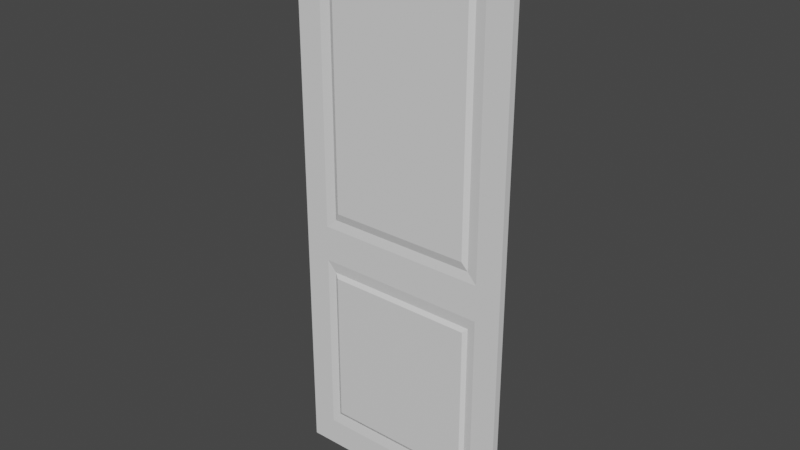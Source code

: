 # Source: door.blend  (saved by Blender 2.93.21; exported with 4.5.12 LTS)
import bpy
from mathutils import Matrix  # noqa: F401  (used for matrix-valued properties, if any)

bpy.ops.wm.read_factory_settings(use_empty=True)
scene = bpy.context.scene
scene.name = 'Scene'

# ---- collections
col_collection = bpy.data.collections.new('Collection'); scene.collection.children.link(col_collection)

# ---- materials (node trees are filled in below, after node groups)
mat_material = bpy.data.materials.new('Material')
mat_material.alpha_threshold = 0.0
mat_material.use_transparent_shadow = False
mat_material.line_color = (0.0, 0.0, 0.0, 1.0)

# ---- material node trees
mat_material.use_nodes = True; mat_material.node_tree.nodes.clear()
_N = mat_material.node_tree.nodes; _L = mat_material.node_tree.links
n0 = _N.new('ShaderNodeOutputMaterial'); n0.name = 'Material Output'; n0.location = (300, 300)
n1 = _N.new('ShaderNodeBsdfPrincipled'); n1.name = 'Principled BSDF'; n1.location = (10, 300)
n1.distribution = 'GGX'
n1.subsurface_method = 'BURLEY'
n1.inputs[2].default_value = 0.4
n1.inputs[3].default_value = 1.45
n1.inputs[27].default_value = (0.0, 0.0, 0.0, 1.0)
n1.inputs[28].default_value = 1.0
_L.new(n1.outputs[0], n0.inputs[0])
n0.is_active_output = True

# ---- world
world_world = bpy.data.worlds.new('World'); scene.world = world_world
world_world.use_nodes = True; world_world.node_tree.nodes.clear()
_N = world_world.node_tree.nodes; _L = world_world.node_tree.links
n0 = _N.new('ShaderNodeOutputWorld'); n0.name = 'World Output'; n0.location = (300, 300)
n1 = _N.new('ShaderNodeBackground'); n1.name = 'Background'; n1.location = (10, 300)
n1.inputs[0].default_value = (0.05088, 0.05088, 0.05088, 1.0)
_L.new(n1.outputs[0], n0.inputs[0])
n0.is_active_output = True
world_world.color = (0.05088, 0.05088, 0.05088)
world_world.use_sun_shadow = False
world_world.sun_shadow_jitter_overblur = 0.0

# ---- meshes
me_cube = bpy.data.meshes.new('Cube')
me_cube.from_pydata([(2.144, -0.04346, 10.46), (2.144, -0.04346, 0.02171), (-2.001, -0.04346, 10.46), (-2.001, -0.04346, 0.02171), (2.144, 0.08462, 10.46), (2.144, 0.08462, 0.02171), (-2.001, 0.08462, 10.46), (-2.001, 0.08462, 0.02171), (2.144, -0.04346, 9.933), (2.144, -0.04346, 0.5438), (-2.001, 0.08462, 0.5438), (-2.001, 0.08462, 9.933), (-2.001, -0.04346, 9.933), (-2.001, -0.04346, 0.5438), (2.144, 0.08462, 9.933), (2.144, 0.08462, 0.5438), (1.677, 0.08462, 0.02171), (-1.534, 0.08462, 0.02171), (1.677, -0.04346, 10.46), (-1.534, -0.04346, 10.46), (-1.534, 0.08462, 10.46), (1.677, 0.08462, 10.46), (-1.534, -0.04346, 0.02171), (1.677, -0.04346, 0.02171), (1.523, -0.0165, 0.757), (-1.38, -0.0165, 0.757), (1.487, -0.0165, 9.756), (-1.344, -0.0165, 9.756), (-1.534, 0.08462, 0.5438), (1.677, 0.08462, 0.5438), (-1.534, 0.08462, 9.933), (1.677, 0.08462, 9.933), (2.144, -0.04346, 4.703), (2.144, -0.04346, 4.041), (-2.001, 0.08462, 4.041), (-2.001, 0.08462, 4.703), (-2.001, -0.04346, 4.703), (-2.001, -0.04346, 4.041), (2.144, 0.08462, 4.703), (2.144, 0.08462, 4.041), (-1.534, 0.08462, 4.703), (-1.534, 0.08462, 4.041), (1.677, 0.08462, 4.703), (1.677, 0.08462, 4.041), (1.487, -0.0165, 4.88), (1.523, -0.0165, 3.828), (-1.344, -0.0165, 4.88), (-1.38, -0.0165, 3.828), (1.677, -0.04346, 9.933), (-1.534, -0.04346, 9.933), (1.677, -0.04346, 4.703), (-1.534, -0.04346, 4.703), (1.677, -0.04346, 9.933), (-1.534, -0.04346, 9.933), (1.677, -0.04346, 4.703), (-1.534, -0.04346, 4.703), (1.677, -0.04346, 9.933), (-1.534, -0.04346, 9.933), (1.677, -0.04346, 4.703), (-1.534, -0.04346, 4.703), (1.677, -0.04346, 0.5438), (-1.534, -0.04346, 0.5438), (1.677, -0.04346, 4.041), (-1.534, -0.04346, 4.041), (1.393, -0.06353, 9.593), (-1.25, -0.06353, 9.593), (1.393, -0.06353, 5.042), (-1.25, -0.06353, 5.042), (1.446, -0.06353, 0.8388), (-1.303, -0.06353, 0.8388), (1.446, -0.06353, 3.746), (-1.303, -0.06353, 3.746)], [], [(19, 20, 6, 2), (12, 2, 6, 11), (31, 21, 4, 14), (17, 22, 3, 7), (49, 19, 2, 12), (14, 4, 0, 8), (5, 15, 9, 1), (38, 14, 8, 32), (22, 61, 13, 3), (51, 49, 12, 36), (16, 29, 15, 5), (42, 31, 14, 38), (3, 13, 10, 7), (36, 12, 11, 35), (35, 11, 30, 40), (40, 30, 31, 42), (7, 10, 28, 17), (17, 28, 29, 16), (32, 8, 48, 50), (45, 47, 71, 70), (1, 9, 60, 23), (23, 60, 61, 22), (8, 0, 18, 48), (48, 18, 19, 49), (5, 1, 23, 16), (16, 23, 22, 17), (11, 6, 20, 30), (30, 20, 21, 31), (0, 4, 21, 18), (18, 21, 20, 19), (27, 46, 67, 65), (62, 50, 51, 63), (9, 33, 62, 60), (33, 32, 50, 62), (28, 41, 43, 29), (41, 40, 42, 43), (10, 34, 41, 28), (34, 35, 40, 41), (13, 37, 34, 10), (37, 36, 35, 34), (29, 43, 39, 15), (43, 42, 38, 39), (61, 63, 37, 13), (63, 51, 36, 37), (15, 39, 33, 9), (39, 38, 32, 33), (53, 52, 48, 49), (52, 54, 50, 48), (55, 53, 49, 51), (54, 55, 51, 50), (57, 56, 52, 53), (56, 58, 54, 52), (59, 57, 53, 55), (58, 59, 55, 54), (27, 26, 56, 57), (26, 44, 58, 56), (46, 27, 57, 59), (44, 46, 59, 58), (24, 25, 61, 60), (45, 24, 60, 62), (25, 47, 63, 61), (47, 45, 62, 63), (66, 64, 65, 67), (68, 70, 71, 69), (26, 27, 65, 64), (24, 45, 70, 68), (46, 44, 66, 67), (44, 26, 64, 66), (47, 25, 69, 71), (25, 24, 68, 69)])
_uv = me_cube.uv_layers.new(name='UVMap')
_uv.uv.foreach_set('vector', [0.7246, 0.799, 0.875, 0.7218, 0.875, 0.75, 0.7246, 0.8496, 0.7021, 0.8496, 0.7246, 0.8496, 0.625, 1.0, 0.6125, 1.0, 0.6125, 0.2218, 0.625, 0.2218, 0.625, 0.25, 0.6125, 0.25, 0.125, 0.7218, 0.2754, 0.799, 0.2754, 0.8496, 0.125, 0.75, 0.7021, 0.799, 0.7246, 0.799, 0.7246, 0.8496, 0.7021, 0.8496, 0.6125, 0.25, 0.625, 0.25, 0.7246, 0.4004, 0.7021, 0.4004, 0.375, 0.25, 0.3875, 0.25, 0.2979, 0.4004, 0.2754, 0.4004, 0.5079, 0.25, 0.6125, 0.25, 0.7021, 0.4004, 0.5142, 0.4004, 0.2754, 0.799, 0.2979, 0.799, 0.2979, 0.8496, 0.2754, 0.8496, 0.5142, 0.799, 0.7021, 0.799, 0.7021, 0.8496, 0.5142, 0.8496, 0.375, 0.2218, 0.3875, 0.2218, 0.3875, 0.25, 0.375, 0.25, 0.5079, 0.2218, 0.6125, 0.2218, 0.6125, 0.25, 0.5079, 0.25, 0.2754, 0.8496, 0.2979, 0.8496, 0.3875, 1.0, 0.375, 1.0, 0.5142, 0.8496, 0.7021, 0.8496, 0.6125, 1.0, 0.5079, 1.0, 0.5079, 0.0, 0.6125, 0.0, 0.6125, 0.02817, 0.5079, 0.02817, 0.5079, 0.02817, 0.6125, 0.02817, 0.6125, 0.2218, 0.5079, 0.2218, 0.375, 0.0, 0.3875, 0.0, 0.3875, 0.02817, 0.375, 0.02817, 0.375, 0.02817, 0.3875, 0.02817, 0.3875, 0.2218, 0.375, 0.2218, 0.5142, 0.4004, 0.7021, 0.4004, 0.7021, 0.451, 0.5142, 0.451, 0.465, 0.4677, 0.465, 0.7823, 0.465, 0.7823, 0.465, 0.4677, 0.2754, 0.4004, 0.2979, 0.4004, 0.2979, 0.451, 0.2754, 0.451, 0.2754, 0.451, 0.2979, 0.451, 0.2979, 0.799, 0.2754, 0.799, 0.7021, 0.4004, 0.7246, 0.4004, 0.7246, 0.451, 0.7021, 0.451, 0.7021, 0.451, 0.7246, 0.451, 0.7246, 0.799, 0.7021, 0.799, 0.125, 0.5, 0.2754, 0.4004, 0.2754, 0.451, 0.125, 0.5282, 0.125, 0.5282, 0.2754, 0.451, 0.2754, 0.799, 0.125, 0.7218, 0.6125, 0.0, 0.625, 0.0, 0.625, 0.02817, 0.6125, 0.02817, 0.6125, 0.02817, 0.625, 0.02817, 0.625, 0.2218, 0.6125, 0.2218, 0.7246, 0.4004, 0.875, 0.5, 0.875, 0.5282, 0.7246, 0.451, 0.7246, 0.451, 0.875, 0.5282, 0.875, 0.7218, 0.7246, 0.799, 0.6849, 0.7784, 0.5314, 0.7784, 0.5314, 0.7784, 0.6849, 0.7784, 0.4858, 0.451, 0.5142, 0.451, 0.5142, 0.799, 0.4858, 0.799, 0.2979, 0.4004, 0.4858, 0.4004, 0.4858, 0.451, 0.2979, 0.451, 0.4858, 0.4004, 0.5142, 0.4004, 0.5142, 0.451, 0.4858, 0.451, 0.3875, 0.02817, 0.4921, 0.02817, 0.4921, 0.2218, 0.3875, 0.2218, 0.4921, 0.02817, 0.5079, 0.02817, 0.5079, 0.2218, 0.4921, 0.2218, 0.3875, 0.0, 0.4921, 0.0, 0.4921, 0.02817, 0.3875, 0.02817, 0.4921, 0.0, 0.5079, 0.0, 0.5079, 0.02817, 0.4921, 0.02817, 0.2979, 0.8496, 0.4858, 0.8496, 0.4921, 1.0, 0.3875, 1.0, 0.4858, 0.8496, 0.5142, 0.8496, 0.5079, 1.0, 0.4921, 1.0, 0.3875, 0.2218, 0.4921, 0.2218, 0.4921, 0.25, 0.3875, 0.25, 0.4921, 0.2218, 0.5079, 0.2218, 0.5079, 0.25, 0.4921, 0.25, 0.2979, 0.799, 0.4858, 0.799, 0.4858, 0.8496, 0.2979, 0.8496, 0.4858, 0.799, 0.5142, 0.799, 0.5142, 0.8496, 0.4858, 0.8496, 0.3875, 0.25, 0.4921, 0.25, 0.4858, 0.4004, 0.2979, 0.4004, 0.4921, 0.25, 0.5079, 0.25, 0.5142, 0.4004, 0.4858, 0.4004, 0.7021, 0.799, 0.7021, 0.451, 0.7021, 0.451, 0.7021, 0.799, 0.7021, 0.451, 0.5142, 0.451, 0.5142, 0.451, 0.7021, 0.451, 0.5142, 0.799, 0.7021, 0.799, 0.7021, 0.799, 0.5142, 0.799, 0.5142, 0.451, 0.5142, 0.799, 0.5142, 0.799, 0.5142, 0.451, 0.7021, 0.799, 0.7021, 0.451, 0.7021, 0.451, 0.7021, 0.799, 0.7021, 0.451, 0.5142, 0.451, 0.5142, 0.451, 0.7021, 0.451, 0.5142, 0.799, 0.7021, 0.799, 0.7021, 0.799, 0.5142, 0.799, 0.5142, 0.451, 0.5142, 0.799, 0.5142, 0.799, 0.5142, 0.451, 0.6849, 0.7784, 0.6849, 0.4716, 0.7021, 0.451, 0.7021, 0.799, 0.6849, 0.4716, 0.5314, 0.4716, 0.5142, 0.451, 0.7021, 0.451, 0.5314, 0.7784, 0.6849, 0.7784, 0.7021, 0.799, 0.5142, 0.799, 0.5314, 0.4716, 0.5314, 0.7784, 0.5142, 0.799, 0.5142, 0.451, 0.3187, 0.4677, 0.3187, 0.7823, 0.2979, 0.799, 0.2979, 0.451, 0.465, 0.4677, 0.3187, 0.4677, 0.2979, 0.451, 0.4858, 0.451, 0.3187, 0.7823, 0.465, 0.7823, 0.4858, 0.799, 0.2979, 0.799, 0.465, 0.7823, 0.465, 0.4677, 0.4858, 0.451, 0.4858, 0.799, 0.5314, 0.4716, 0.6849, 0.4716, 0.6849, 0.7784, 0.5314, 0.7784, 0.3187, 0.4677, 0.465, 0.4677, 0.465, 0.7823, 0.3187, 0.7823, 0.6849, 0.4716, 0.6849, 0.7784, 0.6849, 0.7784, 0.6849, 0.4716, 0.3187, 0.4677, 0.465, 0.4677, 0.465, 0.4677, 0.3187, 0.4677, 0.5314, 0.7784, 0.5314, 0.4716, 0.5314, 0.4716, 0.5314, 0.7784, 0.5314, 0.4716, 0.6849, 0.4716, 0.6849, 0.4716, 0.5314, 0.4716, 0.465, 0.7823, 0.3187, 0.7823, 0.3187, 0.7823, 0.465, 0.7823, 0.3187, 0.7823, 0.3187, 0.4677, 0.3187, 0.4677, 0.3187, 0.7823])
me_cube.materials.append(mat_material)
me_cube.use_remesh_preserve_volume = False
me_cube.use_remesh_preserve_attributes = False
me_cube.use_mirror_vertex_groups = False
me_cube.update()

# ---- objects
ob_cube = bpy.data.objects.new('Cube', me_cube)

# ---- transforms, parenting, visibility, modifiers, constraints
ob_cube.location = (0.0, 0.0, 0.0)
ob_cube.lock_rotations_4d = False
ob_cube.empty_display_type = 'ARROWS'
ob_cube.lineart.crease_threshold = 0.0

# ---- collection membership
col_collection.objects.link(ob_cube)

# ---- scene / render settings (as saved in the file)
scene.frame_start = 1; scene.frame_end = 250; scene.frame_set(1)
scene.render.engine = 'BLENDER_EEVEE_NEXT'
scene.cycles.use_denoising = False
scene.cycles.samples = 128
scene.cycles.sampling_pattern = 'TABULATED_SOBOL'
scene.cycles.use_adaptive_sampling = False
scene.cycles.use_light_tree = False
scene.view_settings.view_transform = 'Filmic'
bpy.context.view_layer.update()

# ---- added for rendering (the .blend has no active camera and no usable light): camera, sun
cam_auto = bpy.data.cameras.new('AutoCamera')
cam_auto.lens = 50.0
cam_auto.sensor_width = 36.0
cam_auto.clip_end = 1000.0
ob_auto_camera = bpy.data.objects.new('AutoCamera', cam_auto)
scene.collection.objects.link(ob_auto_camera)
ob_auto_camera.location = (10.4596, -12.4552, 13.5489)
ob_auto_camera.rotation_euler = (1.09748, -7.21219e-08, 0.694738)
scene.camera = ob_auto_camera
light_auto_sun = bpy.data.lights.new('AutoSun', 'SUN')
light_auto_sun.energy = 3.0
light_auto_sun.angle = 0.0523599
ob_auto_sun = bpy.data.objects.new('AutoSun', light_auto_sun)
scene.collection.objects.link(ob_auto_sun)
ob_auto_sun.rotation_euler = (0.872665, 0.174533, 0.523599)
bpy.context.view_layer.update()
